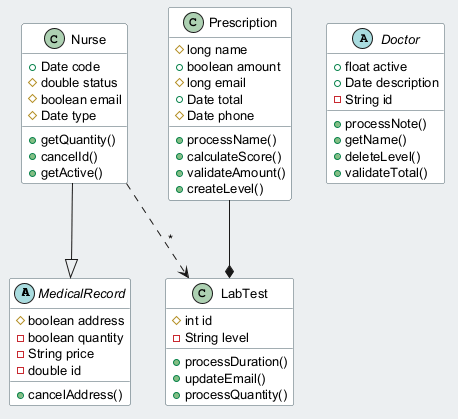

The diagram above was rendered by PlantUML. Its source (embedded in the PNG):
@startuml
skinparam backgroundColor #ECEFF1
skinparam classBackgroundColor #FFFFFF
skinparam classBorderColor #455A64
skinparam defaultFontSize 13
abstract class MedicalRecord {
  #boolean address
  -boolean quantity
  -String price
  -double id
  +cancelAddress()
}
class Prescription {
  #long name
  +boolean amount
  #long email
  +Date total
  #Date phone
  +processName()
  +calculateScore()
  +validateAmount()
  +createLevel()
}
abstract class Doctor {
  +float active
  +Date description
  -String id
  +processNote()
  +getName()
  +deleteLevel()
  +validateTotal()
}
class LabTest {
  #int id
  -String level
  +processDuration()
  +updateEmail()
  +processQuantity()
}
class Nurse {
  +Date code
  #double status
  #boolean email
  #Date type
  +getQuantity()
  +cancelId()
  +getActive()
}
Nurse ..> LabTest : "*"
Nurse --|> MedicalRecord
Prescription --* LabTest
@enduml